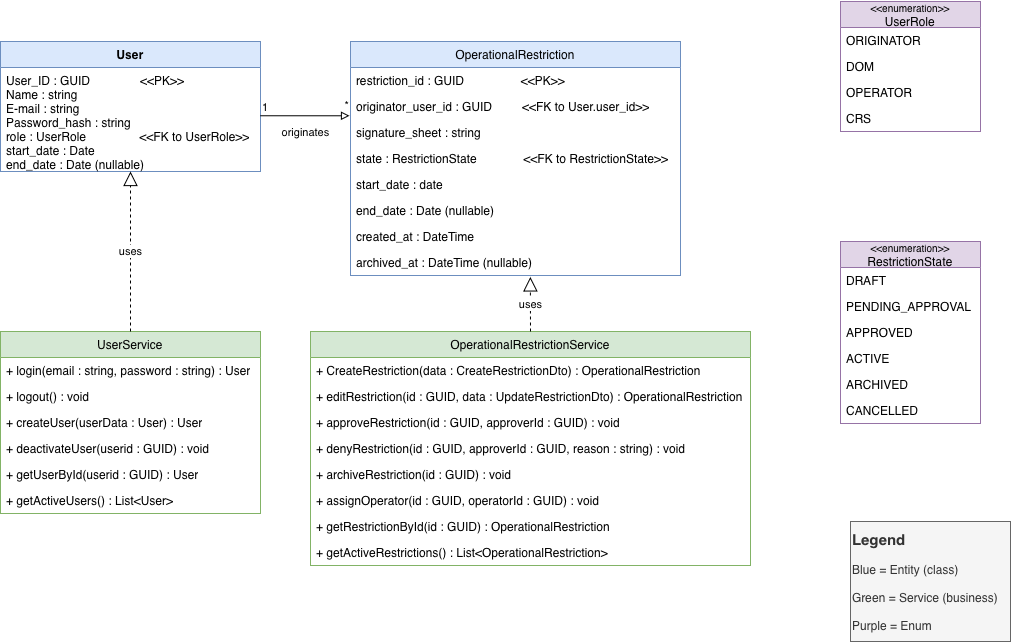

The diagram above was exported from draw.io. Its source (the exported page's mxGraphModel, read from the mxfile embedded in the PNG):
<mxGraphModel dx="1178" dy="793" grid="1" gridSize="10" guides="1" tooltips="1" connect="1" arrows="1" fold="1" page="1" pageScale="1" pageWidth="827" pageHeight="1169" background="light-dark(#ffffff, #121212)" math="0" shadow="0">
  <root>
    <mxCell id="0" />
    <mxCell id="1" parent="0" />
    <mxCell id="it1ev2cxWdJrA5nMc8Pb-1" parent="1" style="swimlane;fontStyle=1;align=center;verticalAlign=top;childLayout=stackLayout;horizontal=1;startSize=26;horizontalStack=0;resizeParent=1;resizeParentMax=0;resizeLast=0;collapsible=1;marginBottom=0;whiteSpace=wrap;html=1;fillColor=#dae8fc;strokeColor=#6c8ebf;" value="User" vertex="1">
      <mxGeometry height="130" width="260" x="110" y="80" as="geometry" />
    </mxCell>
    <mxCell id="it1ev2cxWdJrA5nMc8Pb-2" parent="it1ev2cxWdJrA5nMc8Pb-1" style="text;strokeColor=none;fillColor=none;align=left;verticalAlign=top;spacingLeft=4;spacingRight=4;overflow=hidden;rotatable=0;points=[[0,0.5],[1,0.5]];portConstraint=eastwest;whiteSpace=wrap;html=1;" value="&lt;div&gt;User_ID : GUID &amp;nbsp; &amp;nbsp; &amp;nbsp; &amp;nbsp; &amp;nbsp; &amp;nbsp; &amp;nbsp; &amp;lt;&amp;lt;PK&amp;gt;&amp;gt;&lt;/div&gt;&lt;div&gt;Name : string&lt;/div&gt;&lt;div&gt;E-mail : string&amp;nbsp;&lt;/div&gt;&lt;div&gt;Password_hash : string&amp;nbsp;&lt;/div&gt;&lt;div&gt;role : UserRole &amp;nbsp; &amp;nbsp; &amp;nbsp; &amp;nbsp; &amp;nbsp; &amp;nbsp; &amp;nbsp; &amp;nbsp;&amp;lt;&amp;lt;FK to UserRole&amp;gt;&amp;gt;&lt;/div&gt;&lt;div&gt;start_date : Date&lt;/div&gt;&lt;div&gt;end_date : Date (nullable)&lt;/div&gt;" vertex="1">
      <mxGeometry height="104" width="260" y="26" as="geometry" />
    </mxCell>
    <mxCell id="it1ev2cxWdJrA5nMc8Pb-58" parent="1" style="swimlane;fontStyle=0;childLayout=stackLayout;horizontal=1;startSize=26;fillColor=#d5e8d4;horizontalStack=0;resizeParent=1;resizeParentMax=0;resizeLast=0;collapsible=1;marginBottom=0;whiteSpace=wrap;html=1;strokeColor=#82b366;" value="UserService" vertex="1">
      <mxGeometry height="182" width="260" x="110" y="370" as="geometry" />
    </mxCell>
    <mxCell id="it1ev2cxWdJrA5nMc8Pb-59" parent="it1ev2cxWdJrA5nMc8Pb-58" style="text;align=left;verticalAlign=top;spacingLeft=4;spacingRight=4;overflow=hidden;rotatable=0;points=[[0,0.5],[1,0.5]];portConstraint=eastwest;whiteSpace=wrap;html=1;" value="+ login(email : string, password : string) : User" vertex="1">
      <mxGeometry height="26" width="260" y="26" as="geometry" />
    </mxCell>
    <mxCell id="it1ev2cxWdJrA5nMc8Pb-60" parent="it1ev2cxWdJrA5nMc8Pb-58" style="text;align=left;verticalAlign=top;spacingLeft=4;spacingRight=4;overflow=hidden;rotatable=0;points=[[0,0.5],[1,0.5]];portConstraint=eastwest;whiteSpace=wrap;html=1;" value="+ logout() : void" vertex="1">
      <mxGeometry height="26" width="260" y="52" as="geometry" />
    </mxCell>
    <mxCell id="it1ev2cxWdJrA5nMc8Pb-61" parent="it1ev2cxWdJrA5nMc8Pb-58" style="text;align=left;verticalAlign=top;spacingLeft=4;spacingRight=4;overflow=hidden;rotatable=0;points=[[0,0.5],[1,0.5]];portConstraint=eastwest;whiteSpace=wrap;html=1;" value="+ createUser(userData : User) : User" vertex="1">
      <mxGeometry height="26" width="260" y="78" as="geometry" />
    </mxCell>
    <mxCell id="it1ev2cxWdJrA5nMc8Pb-62" parent="it1ev2cxWdJrA5nMc8Pb-58" style="text;align=left;verticalAlign=top;spacingLeft=4;spacingRight=4;overflow=hidden;rotatable=0;points=[[0,0.5],[1,0.5]];portConstraint=eastwest;whiteSpace=wrap;html=1;" value="+ deactivateUser(userid : GUID) : void" vertex="1">
      <mxGeometry height="26" width="260" y="104" as="geometry" />
    </mxCell>
    <mxCell id="it1ev2cxWdJrA5nMc8Pb-63" parent="it1ev2cxWdJrA5nMc8Pb-58" style="text;align=left;verticalAlign=top;spacingLeft=4;spacingRight=4;overflow=hidden;rotatable=0;points=[[0,0.5],[1,0.5]];portConstraint=eastwest;whiteSpace=wrap;html=1;" value="+ getUserById(userid : GUID) : User" vertex="1">
      <mxGeometry height="26" width="260" y="130" as="geometry" />
    </mxCell>
    <mxCell id="it1ev2cxWdJrA5nMc8Pb-64" parent="it1ev2cxWdJrA5nMc8Pb-58" style="text;align=left;verticalAlign=top;spacingLeft=4;spacingRight=4;overflow=hidden;rotatable=0;points=[[0,0.5],[1,0.5]];portConstraint=eastwest;whiteSpace=wrap;html=1;" value="+ getActiveUsers() : List&amp;lt;User&amp;gt;" vertex="1">
      <mxGeometry height="26" width="260" y="156" as="geometry" />
    </mxCell>
    <mxCell id="it1ev2cxWdJrA5nMc8Pb-65" edge="1" parent="1" source="it1ev2cxWdJrA5nMc8Pb-58" style="endArrow=block;endSize=12;dashed=1;html=1;rounded=0;entryX=0.5;entryY=1;entryDx=0;entryDy=0;exitX=0.5;exitY=0;exitDx=0;exitDy=0;endFill=0;" target="it1ev2cxWdJrA5nMc8Pb-1" value="uses">
      <mxGeometry relative="1" width="160" as="geometry">
        <mxPoint x="40" y="290" as="sourcePoint" />
        <mxPoint x="200" y="290" as="targetPoint" />
      </mxGeometry>
    </mxCell>
    <mxCell id="it1ev2cxWdJrA5nMc8Pb-66" parent="1" style="swimlane;fontStyle=0;childLayout=stackLayout;horizontal=1;startSize=26;fillColor=#dae8fc;horizontalStack=0;resizeParent=1;resizeParentMax=0;resizeLast=0;collapsible=1;marginBottom=0;whiteSpace=wrap;html=1;strokeColor=#6c8ebf;" value="OperationalRestriction" vertex="1">
      <mxGeometry height="234" width="330" x="460" y="80" as="geometry" />
    </mxCell>
    <mxCell id="it1ev2cxWdJrA5nMc8Pb-67" parent="it1ev2cxWdJrA5nMc8Pb-66" style="text;strokeColor=none;fillColor=none;align=left;verticalAlign=top;spacingLeft=4;spacingRight=4;overflow=hidden;rotatable=0;points=[[0,0.5],[1,0.5]];portConstraint=eastwest;whiteSpace=wrap;html=1;" value="restriction_id : GUID &amp;nbsp; &amp;nbsp; &amp;nbsp; &amp;nbsp; &amp;nbsp; &amp;nbsp; &amp;nbsp; &amp;nbsp; &amp;lt;&amp;lt;PK&amp;gt;&amp;gt;" vertex="1">
      <mxGeometry height="26" width="330" y="26" as="geometry" />
    </mxCell>
    <mxCell id="it1ev2cxWdJrA5nMc8Pb-68" parent="it1ev2cxWdJrA5nMc8Pb-66" style="text;strokeColor=none;fillColor=none;align=left;verticalAlign=top;spacingLeft=4;spacingRight=4;overflow=hidden;rotatable=0;points=[[0,0.5],[1,0.5]];portConstraint=eastwest;whiteSpace=wrap;html=1;" value="originator_user_id : GUID &amp;nbsp; &amp;nbsp; &amp;nbsp; &amp;nbsp; &amp;lt;&amp;lt;FK to User.user_id&amp;gt;&amp;gt;" vertex="1">
      <mxGeometry height="26" width="330" y="52" as="geometry" />
    </mxCell>
    <mxCell id="it1ev2cxWdJrA5nMc8Pb-69" parent="it1ev2cxWdJrA5nMc8Pb-66" style="text;strokeColor=none;fillColor=none;align=left;verticalAlign=top;spacingLeft=4;spacingRight=4;overflow=hidden;rotatable=0;points=[[0,0.5],[1,0.5]];portConstraint=eastwest;whiteSpace=wrap;html=1;" value="signature_sheet : string" vertex="1">
      <mxGeometry height="26" width="330" y="78" as="geometry" />
    </mxCell>
    <mxCell id="it1ev2cxWdJrA5nMc8Pb-70" parent="it1ev2cxWdJrA5nMc8Pb-66" style="text;strokeColor=none;fillColor=none;align=left;verticalAlign=top;spacingLeft=4;spacingRight=4;overflow=hidden;rotatable=0;points=[[0,0.5],[1,0.5]];portConstraint=eastwest;whiteSpace=wrap;html=1;" value="state : RestrictionState &amp;nbsp; &amp;nbsp; &amp;nbsp; &amp;nbsp; &amp;nbsp; &amp;nbsp; &amp;nbsp;&amp;lt;&amp;lt;FK to RestrictionState&amp;gt;&amp;gt;" vertex="1">
      <mxGeometry height="26" width="330" y="104" as="geometry" />
    </mxCell>
    <mxCell id="it1ev2cxWdJrA5nMc8Pb-71" parent="it1ev2cxWdJrA5nMc8Pb-66" style="text;strokeColor=none;fillColor=none;align=left;verticalAlign=top;spacingLeft=4;spacingRight=4;overflow=hidden;rotatable=0;points=[[0,0.5],[1,0.5]];portConstraint=eastwest;whiteSpace=wrap;html=1;" value="start_date : date" vertex="1">
      <mxGeometry height="26" width="330" y="130" as="geometry" />
    </mxCell>
    <mxCell id="it1ev2cxWdJrA5nMc8Pb-72" parent="it1ev2cxWdJrA5nMc8Pb-66" style="text;strokeColor=none;fillColor=none;align=left;verticalAlign=top;spacingLeft=4;spacingRight=4;overflow=hidden;rotatable=0;points=[[0,0.5],[1,0.5]];portConstraint=eastwest;whiteSpace=wrap;html=1;" value="end_date : Date (nullable)" vertex="1">
      <mxGeometry height="26" width="330" y="156" as="geometry" />
    </mxCell>
    <mxCell id="it1ev2cxWdJrA5nMc8Pb-73" parent="it1ev2cxWdJrA5nMc8Pb-66" style="text;strokeColor=none;fillColor=none;align=left;verticalAlign=top;spacingLeft=4;spacingRight=4;overflow=hidden;rotatable=0;points=[[0,0.5],[1,0.5]];portConstraint=eastwest;whiteSpace=wrap;html=1;" value="created_at : DateTime" vertex="1">
      <mxGeometry height="26" width="330" y="182" as="geometry" />
    </mxCell>
    <mxCell id="it1ev2cxWdJrA5nMc8Pb-74" parent="it1ev2cxWdJrA5nMc8Pb-66" style="text;strokeColor=none;fillColor=none;align=left;verticalAlign=top;spacingLeft=4;spacingRight=4;overflow=hidden;rotatable=0;points=[[0,0.5],[1,0.5]];portConstraint=eastwest;whiteSpace=wrap;html=1;" value="archived_at : DateTime (nullable)" vertex="1">
      <mxGeometry height="26" width="330" y="208" as="geometry" />
    </mxCell>
    <mxCell id="it1ev2cxWdJrA5nMc8Pb-75" parent="1" style="swimlane;fontStyle=0;childLayout=stackLayout;horizontal=1;startSize=26;fillColor=#d5e8d4;horizontalStack=0;resizeParent=1;resizeParentMax=0;resizeLast=0;collapsible=1;marginBottom=0;whiteSpace=wrap;html=1;strokeColor=#82b366;" value="OperationalRestrictionService" vertex="1">
      <mxGeometry height="234" width="440" x="420" y="370" as="geometry" />
    </mxCell>
    <mxCell id="it1ev2cxWdJrA5nMc8Pb-76" parent="it1ev2cxWdJrA5nMc8Pb-75" style="text;strokeColor=none;fillColor=none;align=left;verticalAlign=top;spacingLeft=4;spacingRight=4;overflow=hidden;rotatable=0;points=[[0,0.5],[1,0.5]];portConstraint=eastwest;whiteSpace=wrap;html=1;" value="+ CreateRestriction(data : CreateRestrictionDto) : OperationalRestriction" vertex="1">
      <mxGeometry height="26" width="440" y="26" as="geometry" />
    </mxCell>
    <mxCell id="it1ev2cxWdJrA5nMc8Pb-77" parent="it1ev2cxWdJrA5nMc8Pb-75" style="text;strokeColor=none;fillColor=none;align=left;verticalAlign=top;spacingLeft=4;spacingRight=4;overflow=hidden;rotatable=0;points=[[0,0.5],[1,0.5]];portConstraint=eastwest;whiteSpace=wrap;html=1;" value="+ editRestriction(id : GUID, data : UpdateRestrictionDto) : OperationalRestriction" vertex="1">
      <mxGeometry height="26" width="440" y="52" as="geometry" />
    </mxCell>
    <mxCell id="it1ev2cxWdJrA5nMc8Pb-78" parent="it1ev2cxWdJrA5nMc8Pb-75" style="text;strokeColor=none;fillColor=none;align=left;verticalAlign=top;spacingLeft=4;spacingRight=4;overflow=hidden;rotatable=0;points=[[0,0.5],[1,0.5]];portConstraint=eastwest;whiteSpace=wrap;html=1;" value="+ approveRestriction(id : GUID, approverId : GUID) : void" vertex="1">
      <mxGeometry height="26" width="440" y="78" as="geometry" />
    </mxCell>
    <mxCell id="it1ev2cxWdJrA5nMc8Pb-80" parent="it1ev2cxWdJrA5nMc8Pb-75" style="text;strokeColor=none;fillColor=none;align=left;verticalAlign=top;spacingLeft=4;spacingRight=4;overflow=hidden;rotatable=0;points=[[0,0.5],[1,0.5]];portConstraint=eastwest;whiteSpace=wrap;html=1;" value="+ denyRestriction(id : GUID, approverId : GUID, reason : string) : void" vertex="1">
      <mxGeometry height="26" width="440" y="104" as="geometry" />
    </mxCell>
    <mxCell id="it1ev2cxWdJrA5nMc8Pb-81" parent="it1ev2cxWdJrA5nMc8Pb-75" style="text;strokeColor=none;fillColor=none;align=left;verticalAlign=top;spacingLeft=4;spacingRight=4;overflow=hidden;rotatable=0;points=[[0,0.5],[1,0.5]];portConstraint=eastwest;whiteSpace=wrap;html=1;" value="+ archiveRestriction(id : GUID) : void" vertex="1">
      <mxGeometry height="26" width="440" y="130" as="geometry" />
    </mxCell>
    <mxCell id="it1ev2cxWdJrA5nMc8Pb-82" parent="it1ev2cxWdJrA5nMc8Pb-75" style="text;strokeColor=none;fillColor=none;align=left;verticalAlign=top;spacingLeft=4;spacingRight=4;overflow=hidden;rotatable=0;points=[[0,0.5],[1,0.5]];portConstraint=eastwest;whiteSpace=wrap;html=1;" value="+ assignOperator(id : GUID, operatorId : GUID) : void" vertex="1">
      <mxGeometry height="26" width="440" y="156" as="geometry" />
    </mxCell>
    <mxCell id="it1ev2cxWdJrA5nMc8Pb-83" parent="it1ev2cxWdJrA5nMc8Pb-75" style="text;strokeColor=none;fillColor=none;align=left;verticalAlign=top;spacingLeft=4;spacingRight=4;overflow=hidden;rotatable=0;points=[[0,0.5],[1,0.5]];portConstraint=eastwest;whiteSpace=wrap;html=1;" value="+ getRestrictionById(id : GUID) : OperationalRestriction" vertex="1">
      <mxGeometry height="26" width="440" y="182" as="geometry" />
    </mxCell>
    <mxCell id="it1ev2cxWdJrA5nMc8Pb-84" parent="it1ev2cxWdJrA5nMc8Pb-75" style="text;strokeColor=none;fillColor=none;align=left;verticalAlign=top;spacingLeft=4;spacingRight=4;overflow=hidden;rotatable=0;points=[[0,0.5],[1,0.5]];portConstraint=eastwest;whiteSpace=wrap;html=1;" value="+ getActiveRestrictions() : List&amp;lt;OperationalRestriction&amp;gt;" vertex="1">
      <mxGeometry height="26" width="440" y="208" as="geometry" />
    </mxCell>
    <mxCell id="it1ev2cxWdJrA5nMc8Pb-85" edge="1" parent="1" source="it1ev2cxWdJrA5nMc8Pb-75" style="endArrow=block;endSize=12;dashed=1;html=1;rounded=0;entryX=0.545;entryY=1.055;entryDx=0;entryDy=0;exitX=0.5;exitY=0;exitDx=0;exitDy=0;endFill=0;entryPerimeter=0;" target="it1ev2cxWdJrA5nMc8Pb-74" value="uses">
      <mxGeometry relative="1" width="160" as="geometry">
        <mxPoint x="530" y="490" as="sourcePoint" />
        <mxPoint x="530" y="330" as="targetPoint" />
      </mxGeometry>
    </mxCell>
    <mxCell id="it1ev2cxWdJrA5nMc8Pb-86" parent="1" style="swimlane;fontStyle=0;childLayout=stackLayout;horizontal=1;startSize=26;fillColor=#e1d5e7;horizontalStack=0;resizeParent=1;resizeParentMax=0;resizeLast=0;collapsible=1;marginBottom=0;whiteSpace=wrap;html=1;strokeColor=#9673a6;" value="&lt;font style=&quot;font-size: 10px;&quot;&gt;&amp;lt;&amp;lt;enumeration&amp;gt;&amp;gt;&lt;/font&gt;&lt;div&gt;UserRole&lt;/div&gt;" vertex="1">
      <mxGeometry height="130" width="140" x="950" y="40" as="geometry" />
    </mxCell>
    <mxCell id="it1ev2cxWdJrA5nMc8Pb-87" parent="it1ev2cxWdJrA5nMc8Pb-86" style="text;strokeColor=none;fillColor=none;align=left;verticalAlign=top;spacingLeft=4;spacingRight=4;overflow=hidden;rotatable=0;points=[[0,0.5],[1,0.5]];portConstraint=eastwest;whiteSpace=wrap;html=1;" value="ORIGINATOR" vertex="1">
      <mxGeometry height="26" width="140" y="26" as="geometry" />
    </mxCell>
    <mxCell id="it1ev2cxWdJrA5nMc8Pb-88" parent="it1ev2cxWdJrA5nMc8Pb-86" style="text;strokeColor=none;fillColor=none;align=left;verticalAlign=top;spacingLeft=4;spacingRight=4;overflow=hidden;rotatable=0;points=[[0,0.5],[1,0.5]];portConstraint=eastwest;whiteSpace=wrap;html=1;" value="DOM" vertex="1">
      <mxGeometry height="26" width="140" y="52" as="geometry" />
    </mxCell>
    <mxCell id="it1ev2cxWdJrA5nMc8Pb-89" parent="it1ev2cxWdJrA5nMc8Pb-86" style="text;strokeColor=none;fillColor=none;align=left;verticalAlign=top;spacingLeft=4;spacingRight=4;overflow=hidden;rotatable=0;points=[[0,0.5],[1,0.5]];portConstraint=eastwest;whiteSpace=wrap;html=1;" value="OPERATOR" vertex="1">
      <mxGeometry height="26" width="140" y="78" as="geometry" />
    </mxCell>
    <mxCell id="it1ev2cxWdJrA5nMc8Pb-90" parent="it1ev2cxWdJrA5nMc8Pb-86" style="text;strokeColor=none;fillColor=none;align=left;verticalAlign=top;spacingLeft=4;spacingRight=4;overflow=hidden;rotatable=0;points=[[0,0.5],[1,0.5]];portConstraint=eastwest;whiteSpace=wrap;html=1;" value="CRS" vertex="1">
      <mxGeometry height="26" width="140" y="104" as="geometry" />
    </mxCell>
    <mxCell id="it1ev2cxWdJrA5nMc8Pb-91" parent="1" style="swimlane;fontStyle=0;childLayout=stackLayout;horizontal=1;startSize=26;fillColor=#e1d5e7;horizontalStack=0;resizeParent=1;resizeParentMax=0;resizeLast=0;collapsible=1;marginBottom=0;whiteSpace=wrap;html=1;strokeColor=#9673a6;" value="&lt;font style=&quot;font-size: 10px;&quot;&gt;&amp;lt;&amp;lt;enumeration&amp;gt;&amp;gt;&lt;/font&gt;&lt;div&gt;RestrictionState&lt;/div&gt;" vertex="1">
      <mxGeometry height="182" width="140" x="950" y="280" as="geometry" />
    </mxCell>
    <mxCell id="it1ev2cxWdJrA5nMc8Pb-92" parent="it1ev2cxWdJrA5nMc8Pb-91" style="text;strokeColor=none;fillColor=none;align=left;verticalAlign=top;spacingLeft=4;spacingRight=4;overflow=hidden;rotatable=0;points=[[0,0.5],[1,0.5]];portConstraint=eastwest;whiteSpace=wrap;html=1;" value="DRAFT" vertex="1">
      <mxGeometry height="26" width="140" y="26" as="geometry" />
    </mxCell>
    <mxCell id="it1ev2cxWdJrA5nMc8Pb-94" parent="it1ev2cxWdJrA5nMc8Pb-91" style="text;strokeColor=none;fillColor=none;align=left;verticalAlign=top;spacingLeft=4;spacingRight=4;overflow=hidden;rotatable=0;points=[[0,0.5],[1,0.5]];portConstraint=eastwest;whiteSpace=wrap;html=1;" value="PENDING_APPROVAL" vertex="1">
      <mxGeometry height="26" width="140" y="52" as="geometry" />
    </mxCell>
    <mxCell id="it1ev2cxWdJrA5nMc8Pb-95" parent="it1ev2cxWdJrA5nMc8Pb-91" style="text;strokeColor=none;fillColor=none;align=left;verticalAlign=top;spacingLeft=4;spacingRight=4;overflow=hidden;rotatable=0;points=[[0,0.5],[1,0.5]];portConstraint=eastwest;whiteSpace=wrap;html=1;" value="APPROVED" vertex="1">
      <mxGeometry height="26" width="140" y="78" as="geometry" />
    </mxCell>
    <mxCell id="it1ev2cxWdJrA5nMc8Pb-96" parent="it1ev2cxWdJrA5nMc8Pb-91" style="text;strokeColor=none;fillColor=none;align=left;verticalAlign=top;spacingLeft=4;spacingRight=4;overflow=hidden;rotatable=0;points=[[0,0.5],[1,0.5]];portConstraint=eastwest;whiteSpace=wrap;html=1;" value="ACTIVE" vertex="1">
      <mxGeometry height="26" width="140" y="104" as="geometry" />
    </mxCell>
    <mxCell id="it1ev2cxWdJrA5nMc8Pb-97" parent="it1ev2cxWdJrA5nMc8Pb-91" style="text;strokeColor=none;fillColor=none;align=left;verticalAlign=top;spacingLeft=4;spacingRight=4;overflow=hidden;rotatable=0;points=[[0,0.5],[1,0.5]];portConstraint=eastwest;whiteSpace=wrap;html=1;" value="ARCHIVED" vertex="1">
      <mxGeometry height="26" width="140" y="130" as="geometry" />
    </mxCell>
    <mxCell id="it1ev2cxWdJrA5nMc8Pb-98" parent="it1ev2cxWdJrA5nMc8Pb-91" style="text;strokeColor=none;fillColor=none;align=left;verticalAlign=top;spacingLeft=4;spacingRight=4;overflow=hidden;rotatable=0;points=[[0,0.5],[1,0.5]];portConstraint=eastwest;whiteSpace=wrap;html=1;" value="CANCELLED" vertex="1">
      <mxGeometry height="26" width="140" y="156" as="geometry" />
    </mxCell>
    <mxCell id="it1ev2cxWdJrA5nMc8Pb-99" edge="1" parent="1" source="it1ev2cxWdJrA5nMc8Pb-2" style="endArrow=block;html=1;edgeStyle=orthogonalEdgeStyle;rounded=0;exitX=0.999;exitY=0.464;exitDx=0;exitDy=0;exitPerimeter=0;entryX=-0.003;entryY=0.857;entryDx=0;entryDy=0;entryPerimeter=0;endFill=0;" target="it1ev2cxWdJrA5nMc8Pb-68" value="">
      <mxGeometry relative="1" as="geometry">
        <mxPoint x="410" y="260" as="sourcePoint" />
        <mxPoint x="570" y="260" as="targetPoint" />
      </mxGeometry>
    </mxCell>
    <mxCell id="it1ev2cxWdJrA5nMc8Pb-100" connectable="0" parent="it1ev2cxWdJrA5nMc8Pb-99" style="edgeLabel;resizable=0;html=1;align=left;verticalAlign=bottom;" value="1" vertex="1">
      <mxGeometry relative="1" x="-1" as="geometry" />
    </mxCell>
    <mxCell id="it1ev2cxWdJrA5nMc8Pb-101" connectable="0" parent="it1ev2cxWdJrA5nMc8Pb-99" style="edgeLabel;resizable=0;html=1;align=right;verticalAlign=bottom;" value="*" vertex="1">
      <mxGeometry relative="1" x="1" as="geometry">
        <mxPoint y="-2" as="offset" />
      </mxGeometry>
    </mxCell>
    <mxCell id="it1ev2cxWdJrA5nMc8Pb-102" connectable="0" parent="it1ev2cxWdJrA5nMc8Pb-99" style="edgeLabel;html=1;align=center;verticalAlign=middle;resizable=0;points=[];" value="originates" vertex="1">
      <mxGeometry relative="1" x="-0.2709" y="1" as="geometry">
        <mxPoint x="12" y="17" as="offset" />
      </mxGeometry>
    </mxCell>
    <mxCell id="it1ev2cxWdJrA5nMc8Pb-108" parent="1" style="whiteSpace=wrap;html=1;align=left;fillColor=#f5f5f5;fontColor=#333333;strokeColor=#666666;" value="&lt;b&gt;&lt;font style=&quot;font-size: 15px;&quot;&gt;Legend&lt;br&gt;&lt;/font&gt;&lt;/b&gt;&lt;br&gt;Blue = Entity (class)&lt;br&gt;&lt;br&gt;Green = Service (business)&lt;br&gt;&lt;br&gt;Purple = Enum" vertex="1">
      <mxGeometry height="120" width="160" x="960" y="560" as="geometry" />
    </mxCell>
  </root>
</mxGraphModel>